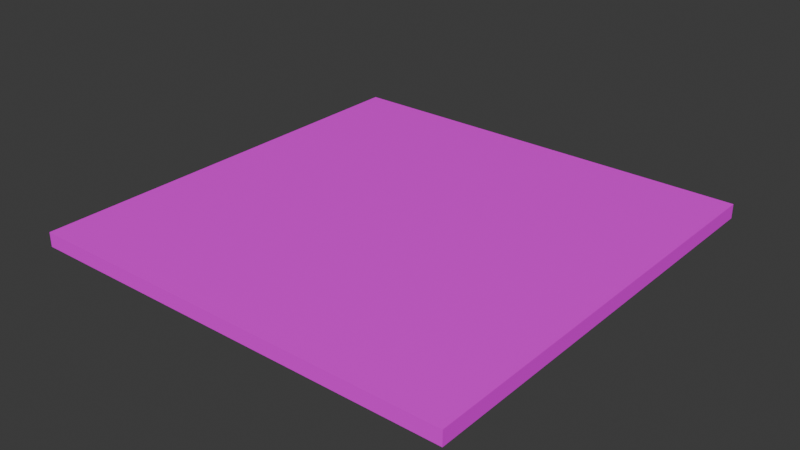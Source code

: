 # Source: landpad.blend  (saved by Blender 4.5.90; exported with 4.5.12 LTS)
import bpy
from mathutils import Matrix  # noqa: F401  (used for matrix-valued properties, if any)

bpy.ops.wm.read_factory_settings(use_empty=True)
scene = bpy.context.scene
scene.name = 'Scene'

# ---- collections
col_collection = bpy.data.collections.new('Collection'); scene.collection.children.link(col_collection)

# ---- images (referenced by path relative to the original .blend; pixels are not part of the script)
import os
ASSET_DIR = os.environ.get("B2B_ASSET_DIR", "")  # directory of the original .blend (textures are referenced by path, not embedded)
HERE = os.path.dirname(os.path.abspath(__file__))  # packed textures are extracted next to this script under _unpacked/

def load_image(name, relpath, width, height, colorspace="sRGB"):
    """Load a texture the original file referenced (path relative to the .blend, or extracted next to this script)."""
    p = next((c for c in (os.path.join(HERE, relpath), os.path.join(ASSET_DIR, relpath)) if relpath and os.path.exists(c)), "")
    if p:
        img = bpy.data.images.load(p, check_existing=True)
        img.name = name
    else:  # same state as the original file: an image datablock whose file is absent (Cycles renders it pink)
        img = bpy.data.images.new(name, width, height)
        img.source = "FILE"
        img.filepath = "//" + (relpath or name)
    img.colorspace_settings.name = colorspace
    return img
img_landpad_jpeg_002 = load_image('landpad.jpeg.002', 'landpad.jpeg', 1024, 1024, 'sRGB')

# ---- materials (node trees are filled in below, after node groups)
mat_material = bpy.data.materials.new('Material')
mat_material.alpha_threshold = 0.0
mat_material.roughness = 0.5
mat_material.line_color = (0.0, 0.0, 0.0, 1.0)

# ---- material node trees
mat_material.use_nodes = True; mat_material.node_tree.nodes.clear()
_N = mat_material.node_tree.nodes; _L = mat_material.node_tree.links
n0 = _N.new('ShaderNodeOutputMaterial'); n0.name = 'Material Output'; n0.location = (200, 100)
n1 = _N.new('ShaderNodeBsdfPrincipled'); n1.name = 'Principled BSDF'; n1.location = (-200, 100)
n1.inputs[3].default_value = 1.45
n2 = _N.new('ShaderNodeTexImage'); n2.name = 'Textura de imagem'; n2.location = (-551, 80)
n2.image = img_landpad_jpeg_002
n2.extension = 'EXTEND'
_L.new(n2.outputs[0], n1.inputs[0])
_L.new(n1.outputs[0], n0.inputs[0])
n0.is_active_output = True

# ---- world
world_world = bpy.data.worlds.new('World'); scene.world = world_world
world_world.use_nodes = True; world_world.node_tree.nodes.clear()
_N = world_world.node_tree.nodes; _L = world_world.node_tree.links
n0 = _N.new('ShaderNodeOutputWorld'); n0.name = 'World Output'; n0.location = (200, 100)
n1 = _N.new('ShaderNodeBackground'); n1.name = 'Background'; n1.location = (-200, 100)
n1.inputs[0].default_value = (0.05088, 0.05088, 0.05088, 1.0)
_L.new(n1.outputs[0], n0.inputs[0])
n0.is_active_output = True
world_world.color = (0.05088, 0.05088, 0.05088)
world_world.sun_shadow_jitter_overblur = 0.0

# ---- meshes
me_cube = bpy.data.meshes.new('Cube')
me_cube.from_pydata([(1.0, 1.0, 1.0), (1.0, 1.0, -1.0), (1.0, -1.0, 1.0), (1.0, -1.0, -1.0), (-1.0, 1.0, 1.0), (-1.0, 1.0, -1.0), (-1.0, -1.0, 1.0), (-1.0, -1.0, -1.0)], [], [(0, 4, 6, 2), (3, 2, 6, 7), (7, 6, 4, 5), (5, 1, 3, 7), (1, 0, 2, 3), (5, 4, 0, 1)])
_uv = me_cube.uv_layers.new(name='UVMap')
_uv.uv.foreach_set('vector', [1.027, 1.137, -0.02683, 1.137, -0.02683, -0.1367, 1.027, -0.1367, 1.027, -0.1367, 1.027, 1.137, -0.02683, 1.137, -0.02683, -0.1367, -0.02683, -0.1367, -0.02683, 1.137, 1.027, 1.137, 1.027, -0.1367, -0.02683, 1.137, 1.027, 1.137, 1.027, -0.1367, -0.02683, -0.1367, 1.027, -0.1367, 1.027, 1.137, -0.02683, 1.137, -0.02683, -0.1367, -0.02683, -0.1367, -0.02683, 1.137, 1.027, 1.137, 1.027, -0.1367])
me_cube.materials.append(mat_material)
me_cube.use_mirror_vertex_groups = False
me_cube.update()

# ---- objects
ob_cube = bpy.data.objects.new('Cube', me_cube)

# ---- transforms, parenting, visibility, modifiers, constraints
ob_cube.location = (0.0, 0.0, 0.0)
ob_cube.scale = (0.75, 0.75, 0.025)
ob_cube.lock_rotations_4d = False
ob_cube.empty_display_type = 'ARROWS'
ob_cube.lineart.crease_threshold = 0.0

# ---- collection membership
col_collection.objects.link(ob_cube)

# ---- scene / render settings (as saved in the file)
scene.frame_start = 1; scene.frame_end = 250; scene.frame_set(1)
scene.render.engine = 'BLENDER_EEVEE_NEXT'
bpy.context.view_layer.update()

# ---- added for rendering (the .blend has no active camera and no usable light): camera, sun
cam_auto = bpy.data.cameras.new('AutoCamera')
cam_auto.lens = 50.0
cam_auto.sensor_width = 36.0
cam_auto.clip_end = 1000.0
ob_auto_camera = bpy.data.objects.new('AutoCamera', cam_auto)
scene.collection.objects.link(ob_auto_camera)
ob_auto_camera.location = (1.96324, -2.35589, 1.57059)
ob_auto_camera.rotation_euler = (1.09748, -7.21219e-08, 0.694738)
scene.camera = ob_auto_camera
light_auto_sun = bpy.data.lights.new('AutoSun', 'SUN')
light_auto_sun.energy = 3.0
light_auto_sun.angle = 0.0523599
ob_auto_sun = bpy.data.objects.new('AutoSun', light_auto_sun)
scene.collection.objects.link(ob_auto_sun)
ob_auto_sun.rotation_euler = (0.872665, 0.174533, 0.523599)
bpy.context.view_layer.update()
